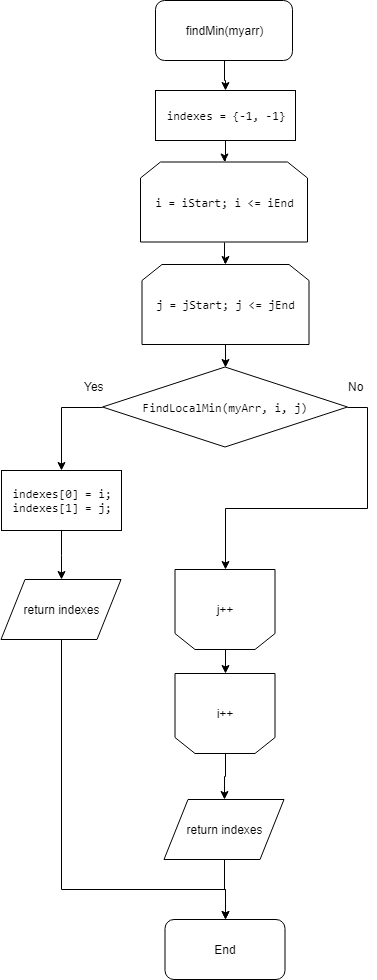

The diagram above was exported from draw.io. Its source (the exported page's mxGraphModel, read from the mxfile embedded in the PNG):
<mxGraphModel dx="1010" dy="533" grid="1" gridSize="10" guides="1" tooltips="1" connect="1" arrows="1" fold="1" page="1" pageScale="1" pageWidth="827" pageHeight="1169" math="0" shadow="0">
  <root>
    <mxCell id="0" />
    <mxCell id="1" parent="0" />
    <mxCell id="9VK5Mm_XkGIAtd834Y3e-16" style="edgeStyle=orthogonalEdgeStyle;rounded=0;orthogonalLoop=1;jettySize=auto;html=1;exitX=0.5;exitY=1;exitDx=0;exitDy=0;" edge="1" parent="1" source="9VK5Mm_XkGIAtd834Y3e-1" target="9VK5Mm_XkGIAtd834Y3e-2">
      <mxGeometry relative="1" as="geometry" />
    </mxCell>
    <mxCell id="9VK5Mm_XkGIAtd834Y3e-1" value="findMin(&lt;span&gt;myarr)&lt;/span&gt;" style="rounded=1;whiteSpace=wrap;html=1;" vertex="1" parent="1">
      <mxGeometry x="345" width="137" height="60" as="geometry" />
    </mxCell>
    <mxCell id="9VK5Mm_XkGIAtd834Y3e-55" style="edgeStyle=orthogonalEdgeStyle;rounded=0;orthogonalLoop=1;jettySize=auto;html=1;exitX=0.5;exitY=1;exitDx=0;exitDy=0;" edge="1" parent="1" source="9VK5Mm_XkGIAtd834Y3e-2" target="9VK5Mm_XkGIAtd834Y3e-3">
      <mxGeometry relative="1" as="geometry" />
    </mxCell>
    <mxCell id="9VK5Mm_XkGIAtd834Y3e-2" value="&lt;pre&gt;&lt;pre&gt;&lt;pre&gt;indexes = {-&lt;span&gt;1&lt;/span&gt;&lt;span&gt;, &lt;/span&gt;-&lt;span&gt;1&lt;/span&gt;}&lt;/pre&gt;&lt;/pre&gt;&lt;/pre&gt;" style="rounded=0;whiteSpace=wrap;html=1;" vertex="1" parent="1">
      <mxGeometry x="345" y="90" width="140" height="50" as="geometry" />
    </mxCell>
    <mxCell id="9VK5Mm_XkGIAtd834Y3e-10" style="edgeStyle=orthogonalEdgeStyle;rounded=0;orthogonalLoop=1;jettySize=auto;html=1;exitX=0.5;exitY=1;exitDx=0;exitDy=0;" edge="1" parent="1" source="9VK5Mm_XkGIAtd834Y3e-3" target="9VK5Mm_XkGIAtd834Y3e-4">
      <mxGeometry relative="1" as="geometry" />
    </mxCell>
    <mxCell id="9VK5Mm_XkGIAtd834Y3e-3" value="&lt;pre&gt;&lt;pre&gt;i = iStart&lt;span&gt;; &lt;/span&gt;i &amp;lt;= iEnd&lt;/pre&gt;&lt;/pre&gt;" style="shape=loopLimit;whiteSpace=wrap;html=1;" vertex="1" parent="1">
      <mxGeometry x="330" y="161.5" width="167" height="80" as="geometry" />
    </mxCell>
    <mxCell id="9VK5Mm_XkGIAtd834Y3e-38" style="edgeStyle=orthogonalEdgeStyle;rounded=0;orthogonalLoop=1;jettySize=auto;html=1;exitX=0.5;exitY=1;exitDx=0;exitDy=0;entryX=0.5;entryY=0;entryDx=0;entryDy=0;" edge="1" parent="1" source="9VK5Mm_XkGIAtd834Y3e-4" target="9VK5Mm_XkGIAtd834Y3e-37">
      <mxGeometry relative="1" as="geometry" />
    </mxCell>
    <mxCell id="9VK5Mm_XkGIAtd834Y3e-4" value="&lt;pre&gt;&lt;pre&gt;j = jStart&lt;span&gt;; &lt;/span&gt;j &amp;lt;= jEnd&lt;/pre&gt;&lt;/pre&gt;" style="shape=loopLimit;whiteSpace=wrap;html=1;" vertex="1" parent="1">
      <mxGeometry x="331.5" y="264" width="167" height="80" as="geometry" />
    </mxCell>
    <mxCell id="9VK5Mm_XkGIAtd834Y3e-20" style="edgeStyle=orthogonalEdgeStyle;rounded=0;orthogonalLoop=1;jettySize=auto;html=1;exitX=0.5;exitY=0;exitDx=0;exitDy=0;entryX=0.5;entryY=1;entryDx=0;entryDy=0;" edge="1" parent="1" source="9VK5Mm_XkGIAtd834Y3e-6" target="9VK5Mm_XkGIAtd834Y3e-7">
      <mxGeometry relative="1" as="geometry" />
    </mxCell>
    <mxCell id="9VK5Mm_XkGIAtd834Y3e-6" value="j++" style="shape=loopLimit;whiteSpace=wrap;html=1;direction=west;" vertex="1" parent="1">
      <mxGeometry x="364.5" y="569" width="100" height="80" as="geometry" />
    </mxCell>
    <mxCell id="9VK5Mm_XkGIAtd834Y3e-60" style="edgeStyle=orthogonalEdgeStyle;rounded=0;orthogonalLoop=1;jettySize=auto;html=1;exitX=0.5;exitY=0;exitDx=0;exitDy=0;" edge="1" parent="1" source="9VK5Mm_XkGIAtd834Y3e-7" target="9VK5Mm_XkGIAtd834Y3e-59">
      <mxGeometry relative="1" as="geometry" />
    </mxCell>
    <mxCell id="9VK5Mm_XkGIAtd834Y3e-7" value="i++" style="shape=loopLimit;whiteSpace=wrap;html=1;direction=west;" vertex="1" parent="1">
      <mxGeometry x="364.5" y="673" width="100" height="80" as="geometry" />
    </mxCell>
    <mxCell id="9VK5Mm_XkGIAtd834Y3e-42" style="edgeStyle=orthogonalEdgeStyle;rounded=0;orthogonalLoop=1;jettySize=auto;html=1;exitX=1;exitY=0.5;exitDx=0;exitDy=0;" edge="1" parent="1" source="9VK5Mm_XkGIAtd834Y3e-37" target="9VK5Mm_XkGIAtd834Y3e-6">
      <mxGeometry relative="1" as="geometry" />
    </mxCell>
    <mxCell id="9VK5Mm_XkGIAtd834Y3e-68" style="edgeStyle=orthogonalEdgeStyle;rounded=0;orthogonalLoop=1;jettySize=auto;html=1;exitX=0;exitY=0.5;exitDx=0;exitDy=0;" edge="1" parent="1" source="9VK5Mm_XkGIAtd834Y3e-37" target="9VK5Mm_XkGIAtd834Y3e-66">
      <mxGeometry relative="1" as="geometry" />
    </mxCell>
    <mxCell id="9VK5Mm_XkGIAtd834Y3e-37" value="&lt;pre&gt;&lt;pre&gt;&lt;pre&gt;&lt;span&gt;FindLocalMin&lt;/span&gt;(myArr&lt;span&gt;, &lt;/span&gt;i&lt;span&gt;, &lt;/span&gt;j)&lt;/pre&gt;&lt;/pre&gt;&lt;/pre&gt;" style="rhombus;whiteSpace=wrap;html=1;" vertex="1" parent="1">
      <mxGeometry x="292" y="366.5" width="245" height="80" as="geometry" />
    </mxCell>
    <mxCell id="9VK5Mm_XkGIAtd834Y3e-63" style="edgeStyle=orthogonalEdgeStyle;rounded=0;orthogonalLoop=1;jettySize=auto;html=1;exitX=0.5;exitY=1;exitDx=0;exitDy=0;" edge="1" parent="1" source="9VK5Mm_XkGIAtd834Y3e-56" target="9VK5Mm_XkGIAtd834Y3e-61">
      <mxGeometry relative="1" as="geometry">
        <Array as="points">
          <mxPoint x="250.5" y="889" />
          <mxPoint x="414.5" y="889" />
        </Array>
      </mxGeometry>
    </mxCell>
    <mxCell id="9VK5Mm_XkGIAtd834Y3e-56" value="return indexes" style="shape=parallelogram;perimeter=parallelogramPerimeter;whiteSpace=wrap;html=1;" vertex="1" parent="1">
      <mxGeometry x="190.5" y="579" width="120" height="60" as="geometry" />
    </mxCell>
    <mxCell id="9VK5Mm_XkGIAtd834Y3e-62" style="edgeStyle=orthogonalEdgeStyle;rounded=0;orthogonalLoop=1;jettySize=auto;html=1;exitX=0.5;exitY=1;exitDx=0;exitDy=0;" edge="1" parent="1" source="9VK5Mm_XkGIAtd834Y3e-59" target="9VK5Mm_XkGIAtd834Y3e-61">
      <mxGeometry relative="1" as="geometry" />
    </mxCell>
    <mxCell id="9VK5Mm_XkGIAtd834Y3e-59" value="return indexes" style="shape=parallelogram;perimeter=parallelogramPerimeter;whiteSpace=wrap;html=1;" vertex="1" parent="1">
      <mxGeometry x="353.5" y="799" width="120" height="60" as="geometry" />
    </mxCell>
    <mxCell id="9VK5Mm_XkGIAtd834Y3e-61" value="End" style="rounded=1;whiteSpace=wrap;html=1;" vertex="1" parent="1">
      <mxGeometry x="354.5" y="919" width="120" height="60" as="geometry" />
    </mxCell>
    <mxCell id="9VK5Mm_XkGIAtd834Y3e-69" style="edgeStyle=orthogonalEdgeStyle;rounded=0;orthogonalLoop=1;jettySize=auto;html=1;exitX=0.5;exitY=1;exitDx=0;exitDy=0;" edge="1" parent="1" source="9VK5Mm_XkGIAtd834Y3e-66" target="9VK5Mm_XkGIAtd834Y3e-56">
      <mxGeometry relative="1" as="geometry" />
    </mxCell>
    <mxCell id="9VK5Mm_XkGIAtd834Y3e-66" value="&lt;pre&gt;indexes[&lt;span&gt;0&lt;/span&gt;] = i&lt;span&gt;;&lt;br&gt;&lt;/span&gt;indexes[&lt;span&gt;1&lt;/span&gt;] = j&lt;span&gt;;&lt;/span&gt;&lt;/pre&gt;" style="rounded=0;whiteSpace=wrap;html=1;" vertex="1" parent="1">
      <mxGeometry x="191" y="470" width="120" height="60" as="geometry" />
    </mxCell>
    <mxCell id="9VK5Mm_XkGIAtd834Y3e-70" value="Yes" style="text;html=1;resizable=0;points=[];autosize=1;align=left;verticalAlign=top;spacingTop=-4;" vertex="1" parent="1">
      <mxGeometry x="272" y="377" width="30" height="20" as="geometry" />
    </mxCell>
    <mxCell id="9VK5Mm_XkGIAtd834Y3e-71" value="No" style="text;html=1;resizable=0;points=[];autosize=1;align=left;verticalAlign=top;spacingTop=-4;" vertex="1" parent="1">
      <mxGeometry x="536" y="377" width="30" height="20" as="geometry" />
    </mxCell>
  </root>
</mxGraphModel>